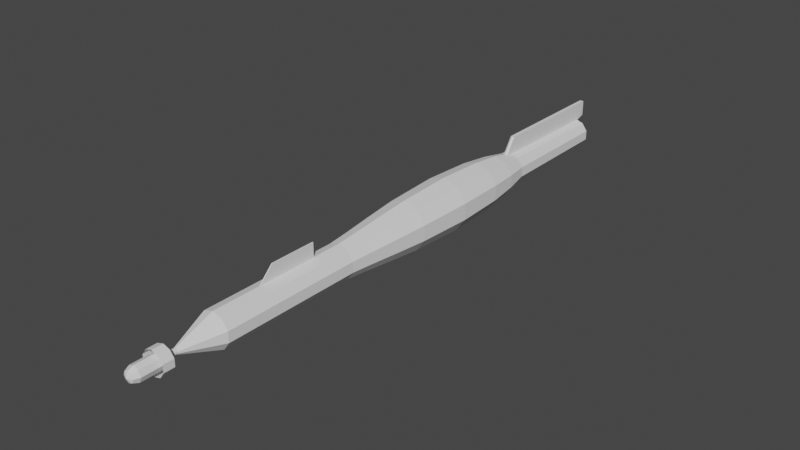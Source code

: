 # Source: GBU-12.blend  (saved by Blender 2.92.15; exported with 4.5.12 LTS)
import bpy
from mathutils import Matrix  # noqa: F401  (used for matrix-valued properties, if any)

bpy.ops.wm.read_factory_settings(use_empty=True)
scene = bpy.context.scene
scene.name = 'Scene'

# ---- collections
col_collection = bpy.data.collections.new('Collection'); scene.collection.children.link(col_collection)

# ---- world
world_world = bpy.data.worlds.new('World'); scene.world = world_world
world_world.use_nodes = True; world_world.node_tree.nodes.clear()
_N = world_world.node_tree.nodes; _L = world_world.node_tree.links
n0 = _N.new('ShaderNodeOutputWorld'); n0.name = 'World Output'; n0.location = (300, 300)
n1 = _N.new('ShaderNodeBackground'); n1.name = 'Background'; n1.location = (10, 300)
n1.inputs[0].default_value = (0.05088, 0.05088, 0.05088, 1.0)
_L.new(n1.outputs[0], n0.inputs[0])
n0.is_active_output = True
world_world.color = (0.05088, 0.05088, 0.05088)
world_world.use_sun_shadow = False
world_world.sun_shadow_jitter_overblur = 0.0

# ---- meshes
me_cylinder = bpy.data.meshes.new('Cylinder')
me_cylinder.from_pydata([(1.423e-08, 0.6386, -2.795), (1.423e-08, 0.6386, -0.004788), (0.3753, 0.5166, -2.795), (0.3753, 0.5166, -0.004788), (0.6073, 0.1973, -2.795), (0.6073, 0.1973, -0.004788), (0.6073, -0.1973, -2.795), (0.6073, -0.1973, -0.004788), (0.3753, -0.5166, -2.795), (0.3753, -0.5166, -0.004788), (-4.159e-08, -0.6386, -2.795), (-4.159e-08, -0.6386, -0.004788), (-0.3753, -0.5166, -2.795), (-0.3753, -0.5166, -0.004788), (-0.6073, -0.1973, -2.795), (-0.6073, -0.1973, -0.004788), (-0.6073, 0.1973, -2.795), (-0.6073, 0.1973, -0.004788), (-0.3753, 0.5166, -2.795), (-0.3753, 0.5166, -0.004788), (1.431e-08, 0.5609, 0.8442), (0.3297, 0.4538, 0.8442), (0.5334, 0.1733, 0.8442), (0.5334, -0.1733, 0.8442), (0.3297, -0.4538, 0.8442), (-3.472e-08, -0.5609, 0.8442), (-0.3297, -0.4538, 0.8442), (-0.5334, -0.1733, 0.8442), (-0.5334, 0.1733, 0.8442), (-0.3297, 0.4538, 0.8442), (1.397e-08, 0.4807, 1.647), (0.2825, 0.3889, 1.647), (0.4571, 0.1485, 1.647), (0.4571, -0.1485, 1.647), (0.2825, -0.3889, 1.647), (-2.805e-08, -0.4807, 1.647), (-0.2825, -0.3889, 1.647), (-0.4571, -0.1485, 1.647), (-0.4571, 0.1485, 1.647), (-0.2825, 0.3889, 1.647), (1.252e-08, 0.4329, 2.21), (0.2544, 0.3502, 2.21), (0.4117, 0.1338, 2.21), (0.4117, -0.1338, 2.21), (0.2544, -0.3502, 2.21), (-2.532e-08, -0.4329, 2.21), (-0.2544, -0.3502, 2.21), (-0.4117, -0.1338, 2.21), (-0.4117, 0.1338, 2.21), (-0.2544, 0.3502, 2.21), (1.252e-08, 0.4329, 5.813), (0.2544, 0.3502, 5.813), (0.4117, 0.1338, 5.813), (0.4117, -0.1338, 5.813), (0.2544, -0.3502, 5.813), (-2.532e-08, -0.4329, 5.813), (-0.2544, -0.3502, 5.813), (-0.4117, -0.1338, 5.813), (-0.4117, 0.1338, 5.813), (-0.2544, 0.3502, 5.813), (2.161e-07, 0.07213, 6.787), (0.0424, 0.05836, 6.787), (0.0686, 0.02229, 6.787), (0.0686, -0.02229, 6.787), (0.0424, -0.05836, 6.787), (2.098e-07, -0.07213, 6.787), (-0.0424, -0.05836, 6.787), (-0.0686, -0.02229, 6.787), (-0.0686, 0.02229, 6.787), (-0.0424, 0.05836, 6.787), (2.161e-07, 0.07213, 7.707), (0.0424, 0.05836, 7.707), (0.0686, 0.02229, 7.707), (0.0686, -0.02229, 7.707), (0.0424, -0.05836, 7.707), (2.098e-07, -0.07213, 7.707), (-0.0424, -0.05836, 7.707), (-0.0686, -0.02229, 7.707), (-0.0686, 0.02229, 7.707), (-0.0424, 0.05836, 7.707), (1.433e-08, 0.5407, -3.607), (0.3178, 0.4375, -3.607), (0.5143, 0.1671, -3.607), (0.5143, -0.1671, -3.607), (0.3178, -0.4375, -3.607), (-3.294e-08, -0.5407, -3.607), (-0.3178, -0.4375, -3.607), (-0.5143, -0.1671, -3.607), (-0.5143, 0.1671, -3.607), (-0.3178, 0.4375, -3.607), (1.242e-08, 0.417, -4.244), (0.2451, 0.3374, -4.244), (0.3966, 0.1289, -4.244), (0.3966, -0.1289, -4.244), (0.2451, -0.3374, -4.244), (-2.404e-08, -0.417, -4.244), (-0.2451, -0.3374, -4.244), (-0.3966, -0.1289, -4.244), (-0.3966, 0.1289, -4.244), (-0.2451, 0.3374, -4.244), (1.417e-08, 0.6935, -1.479), (0.4076, 0.561, -1.479), (0.6595, 0.2143, -1.479), (0.6595, -0.2143, -1.479), (0.4076, -0.561, -1.479), (-4.645e-08, -0.6935, -1.479), (-0.4076, -0.561, -1.479), (-0.6595, -0.2143, -1.479), (-0.6595, 0.2143, -1.479), (-0.4076, 0.561, -1.479), (1.277e-08, 0.3904, -7.401), (0.2295, 0.3158, -7.401), (0.3713, 0.1206, -7.401), (0.3713, -0.1206, -7.401), (0.2295, -0.3158, -7.401), (-2.136e-08, -0.3904, -7.401), (-0.2295, -0.3158, -7.401), (-0.3713, -0.1206, -7.401), (-0.3713, 0.1206, -7.401), (-0.2295, 0.3158, -7.401), (-0.05, 0.3303, -3.995), (-0.05, 0.8385, -4.334), (-0.05, 0.3303, -7.318), (-0.05, 0.8385, -7.667), (0.05, 0.3303, -3.995), (0.05, 0.8385, -4.334), (0.05, 0.3303, -7.318), (0.05, 0.8385, -7.667), (-0.05, 0.4475, -4.068), (-0.05, 0.4475, -7.667), (0.05, 0.4475, -7.667), (0.05, 0.4475, -4.068), (0.0, 0.3303, -7.318), (0.0, 0.8385, -7.667), (0.0, 0.3303, -3.963), (0.0, 0.8385, -4.301), (0.0, 0.4475, -4.035), (0.0, 0.4475, -7.667), (-0.01214, 0.3156, 4.667), (-0.01214, 0.7961, 4.184), (-0.01214, 0.3156, 2.996), (-0.01214, 0.7961, 2.996), (0.01214, 0.3156, 4.667), (0.01214, 0.7961, 4.184), (0.01214, 0.3156, 2.996), (0.01214, 0.7961, 2.996), (2.959e-08, 0.1367, 7.892), (2.959e-08, 0.1933, 7.755), (0.09667, 0.09667, 7.892), (0.1367, 0.1367, 7.755), (-0.1367, 0.1367, 7.135), (0.1367, 2.988e-07, 7.892), (0.1933, 3.049e-07, 7.755), (-0.1933, 2.778e-07, 7.135), (0.09667, -0.09667, 7.892), (0.1367, -0.1367, 7.755), (-0.1367, -0.1367, 7.135), (3.002e-08, -0.1933, 7.135), (3.578e-08, -0.1367, 7.892), (3.002e-08, -0.1933, 7.755), (0.1367, -0.1367, 7.135), (1.764e-08, 2.873e-07, 7.949), (-0.09667, -0.09667, 7.892), (-0.1367, -0.1367, 7.755), (0.1933, 2.778e-07, 7.135), (-0.1367, 2.988e-07, 7.892), (-0.1933, 3.049e-07, 7.755), (0.1367, 0.1367, 7.135), (-0.09667, 0.09667, 7.892), (-0.1367, 0.1367, 7.755), (2.959e-08, 0.1933, 7.135), (2.773e-08, 0.3033, 7.045), (2.773e-08, 0.3033, 7.326), (0.1783, 0.2454, 7.045), (0.1783, 0.2454, 7.326), (0.2885, 0.09373, 7.045), (0.2885, 0.09373, 7.326), (0.2885, -0.09373, 7.045), (0.2885, -0.09373, 7.326), (0.1783, -0.2454, 7.045), (0.1783, -0.2454, 7.326), (1.213e-09, -0.3033, 7.045), (1.213e-09, -0.3033, 7.326), (-0.1783, -0.2454, 7.045), (-0.1783, -0.2454, 7.326), (-0.2885, -0.09373, 7.045), (-0.2885, -0.09373, 7.326), (-0.2885, 0.09373, 7.045), (-0.2885, 0.09373, 7.326), (-0.1783, 0.2454, 7.045), (-0.1783, 0.2454, 7.326)], [], [(100, 1, 3, 101), (101, 3, 5, 102), (102, 5, 7, 103), (103, 7, 9, 104), (104, 9, 11, 105), (105, 11, 13, 106), (106, 13, 15, 107), (107, 15, 17, 108), (13, 11, 25, 26), (108, 17, 19, 109), (109, 19, 1, 100), (8, 10, 85, 84), (25, 24, 34, 35), (11, 9, 24, 25), (9, 7, 23, 24), (3, 1, 20, 21), (7, 5, 22, 23), (5, 3, 21, 22), (1, 19, 29, 20), (19, 17, 28, 29), (17, 15, 27, 28), (15, 13, 26, 27), (32, 31, 41, 42), (22, 21, 31, 32), (29, 28, 38, 39), (26, 25, 35, 36), (23, 22, 32, 33), (20, 29, 39, 30), (27, 26, 36, 37), (24, 23, 33, 34), (21, 20, 30, 31), (28, 27, 37, 38), (48, 47, 57, 58), (39, 38, 48, 49), (36, 35, 45, 46), (33, 32, 42, 43), (30, 39, 49, 40), (37, 36, 46, 47), (34, 33, 43, 44), (31, 30, 40, 41), (38, 37, 47, 48), (35, 34, 44, 45), (55, 54, 64, 65), (45, 44, 54, 55), (42, 41, 51, 52), (49, 48, 58, 59), (46, 45, 55, 56), (43, 42, 52, 53), (40, 49, 59, 50), (47, 46, 56, 57), (44, 43, 53, 54), (41, 40, 50, 51), (62, 61, 71, 72), (52, 51, 61, 62), (59, 58, 68, 69), (56, 55, 65, 66), (53, 52, 62, 63), (50, 59, 69, 60), (57, 56, 66, 67), (54, 53, 63, 64), (51, 50, 60, 61), (58, 57, 67, 68), (71, 70, 79, 78, 77, 76, 75, 74, 73, 72), (69, 68, 78, 79), (66, 65, 75, 76), (63, 62, 72, 73), (60, 69, 79, 70), (67, 66, 76, 77), (64, 63, 73, 74), (61, 60, 70, 71), (68, 67, 77, 78), (65, 64, 74, 75), (80, 81, 91, 90), (6, 8, 84, 83), (0, 2, 81, 80), (4, 6, 83, 82), (2, 4, 82, 81), (18, 0, 80, 89), (16, 18, 89, 88), (14, 16, 88, 87), (12, 14, 87, 86), (10, 12, 86, 85), (97, 98, 118, 117), (87, 88, 98, 97), (84, 85, 95, 94), (81, 82, 92, 91), (88, 89, 99, 98), (85, 86, 96, 95), (82, 83, 93, 92), (89, 80, 90, 99), (86, 87, 97, 96), (83, 84, 94, 93), (18, 109, 100, 0), (16, 108, 109, 18), (14, 107, 108, 16), (12, 106, 107, 14), (10, 105, 106, 12), (8, 104, 105, 10), (6, 103, 104, 8), (4, 102, 103, 6), (2, 101, 102, 4), (0, 100, 101, 2), (110, 111, 112, 113, 114, 115, 116, 117, 118, 119), (94, 95, 115, 114), (91, 92, 112, 111), (98, 99, 119, 118), (95, 96, 116, 115), (92, 93, 113, 112), (99, 90, 110, 119), (96, 97, 117, 116), (93, 94, 114, 113), (90, 91, 111, 110), (128, 121, 123, 129), (137, 133, 127, 130), (130, 127, 125, 131), (136, 135, 121, 128), (132, 126, 124, 134), (133, 123, 121, 135), (134, 136, 128, 120), (126, 130, 131, 124), (132, 137, 130, 126), (120, 128, 129, 122), (122, 129, 137, 132), (124, 131, 136, 134), (127, 133, 135, 125), (122, 132, 134, 120), (131, 125, 135, 136), (129, 123, 133, 137), (138, 139, 141, 140), (140, 141, 145, 144), (144, 145, 143, 142), (142, 143, 139, 138), (140, 144, 142, 138), (145, 141, 139, 143), (146, 161, 148), (147, 146, 148, 149), (148, 161, 151), (149, 148, 151, 152), (151, 161, 154), (152, 151, 154, 155), (159, 163, 156, 157), (154, 161, 158), (155, 159, 157, 160), (155, 154, 158, 159), (147, 149, 167, 170), (158, 161, 162), (169, 147, 170, 150), (159, 158, 162, 163), (163, 162, 165, 166), (163, 166, 153, 156), (162, 161, 165), (152, 155, 160, 164), (149, 152, 164, 167), (166, 165, 168, 169), (166, 169, 150, 153), (165, 161, 168), (169, 168, 146, 147), (168, 161, 146), (171, 172, 174, 173), (173, 174, 176, 175), (175, 176, 178, 177), (177, 178, 180, 179), (179, 180, 182, 181), (181, 182, 184, 183), (183, 184, 186, 185), (185, 186, 188, 187), (187, 188, 190, 189), (189, 190, 172, 171)])
_uv = me_cylinder.uv_layers.new(name='UVMap')
_uv.uv.foreach_set('vector', [1.0, 0.7358, 1.0, 1.0, 0.9, 1.0, 0.9, 0.7358, 0.9, 0.7358, 0.9, 1.0, 0.8, 1.0, 0.8, 0.7358, 0.8, 0.7358, 0.8, 1.0, 0.7, 1.0, 0.7, 0.7358, 0.7, 0.7358, 0.7, 1.0, 0.6, 1.0, 0.6, 0.7358, 0.6, 0.7358, 0.6, 1.0, 0.5, 1.0, 0.5, 0.7358, 0.5, 0.7358, 0.5, 1.0, 0.4, 1.0, 0.4, 0.7358, 0.4, 0.7358, 0.4, 1.0, 0.3, 1.0, 0.3, 0.7358, 0.3, 0.7358, 0.3, 1.0, 0.2, 1.0, 0.2, 0.7358, 0.4, 1.0, 0.5, 1.0, 0.5, 1.0, 0.4, 1.0, 0.2, 0.7358, 0.2, 1.0, 0.1, 1.0, 0.1, 0.7358, 0.1, 0.7358, 0.1, 1.0, -7.451e-08, 1.0, -7.451e-08, 0.7358, 0.6, 0.5, 0.5, 0.5, 0.5, 0.5, 0.6, 0.5, 0.5, 1.0, 0.6, 1.0, 0.6, 1.0, 0.5, 1.0, 0.5, 1.0, 0.6, 1.0, 0.6, 1.0, 0.5, 1.0, 0.6, 1.0, 0.7, 1.0, 0.7, 1.0, 0.6, 1.0, 0.9, 1.0, 1.0, 1.0, 1.0, 1.0, 0.9, 1.0, 0.7, 1.0, 0.8, 1.0, 0.8, 1.0, 0.7, 1.0, 0.8, 1.0, 0.9, 1.0, 0.9, 1.0, 0.8, 1.0, -7.451e-08, 1.0, 0.1, 1.0, 0.1, 1.0, -7.451e-08, 1.0, 0.1, 1.0, 0.2, 1.0, 0.2, 1.0, 0.1, 1.0, 0.2, 1.0, 0.3, 1.0, 0.3, 1.0, 0.2, 1.0, 0.3, 1.0, 0.4, 1.0, 0.4, 1.0, 0.3, 1.0, 0.8, 1.0, 0.9, 1.0, 0.9, 1.0, 0.8, 1.0, 0.8, 1.0, 0.9, 1.0, 0.9, 1.0, 0.8, 1.0, 0.1, 1.0, 0.2, 1.0, 0.2, 1.0, 0.1, 1.0, 0.4, 1.0, 0.5, 1.0, 0.5, 1.0, 0.4, 1.0, 0.7, 1.0, 0.8, 1.0, 0.8, 1.0, 0.7, 1.0, -7.451e-08, 1.0, 0.1, 1.0, 0.1, 1.0, -7.451e-08, 1.0, 0.3, 1.0, 0.4, 1.0, 0.4, 1.0, 0.3, 1.0, 0.6, 1.0, 0.7, 1.0, 0.7, 1.0, 0.6, 1.0, 0.9, 1.0, 1.0, 1.0, 1.0, 1.0, 0.9, 1.0, 0.2, 1.0, 0.3, 1.0, 0.3, 1.0, 0.2, 1.0, 0.2, 1.0, 0.3, 1.0, 0.3, 1.0, 0.2, 1.0, 0.1, 1.0, 0.2, 1.0, 0.2, 1.0, 0.1, 1.0, 0.4, 1.0, 0.5, 1.0, 0.5, 1.0, 0.4, 1.0, 0.7, 1.0, 0.8, 1.0, 0.8, 1.0, 0.7, 1.0, -7.451e-08, 1.0, 0.1, 1.0, 0.1, 1.0, -7.451e-08, 1.0, 0.3, 1.0, 0.4, 1.0, 0.4, 1.0, 0.3, 1.0, 0.6, 1.0, 0.7, 1.0, 0.7, 1.0, 0.6, 1.0, 0.9, 1.0, 1.0, 1.0, 1.0, 1.0, 0.9, 1.0, 0.2, 1.0, 0.3, 1.0, 0.3, 1.0, 0.2, 1.0, 0.5, 1.0, 0.6, 1.0, 0.6, 1.0, 0.5, 1.0, 0.5, 1.0, 0.6, 1.0, 0.6, 1.0, 0.5, 1.0, 0.5, 1.0, 0.6, 1.0, 0.6, 1.0, 0.5, 1.0, 0.8, 1.0, 0.9, 1.0, 0.9, 1.0, 0.8, 1.0, 0.1, 1.0, 0.2, 1.0, 0.2, 1.0, 0.1, 1.0, 0.4, 1.0, 0.5, 1.0, 0.5, 1.0, 0.4, 1.0, 0.7, 1.0, 0.8, 1.0, 0.8, 1.0, 0.7, 1.0, -7.451e-08, 1.0, 0.1, 1.0, 0.1, 1.0, -7.451e-08, 1.0, 0.3, 1.0, 0.4, 1.0, 0.4, 1.0, 0.3, 1.0, 0.6, 1.0, 0.7, 1.0, 0.7, 1.0, 0.6, 1.0, 0.9, 1.0, 1.0, 1.0, 1.0, 1.0, 0.9, 1.0, 0.8, 1.0, 0.9, 1.0, 0.9, 1.0, 0.8, 1.0, 0.8, 1.0, 0.9, 1.0, 0.9, 1.0, 0.8, 1.0, 0.1, 1.0, 0.2, 1.0, 0.2, 1.0, 0.1, 1.0, 0.4, 1.0, 0.5, 1.0, 0.5, 1.0, 0.4, 1.0, 0.7, 1.0, 0.8, 1.0, 0.8, 1.0, 0.7, 1.0, -7.451e-08, 1.0, 0.1, 1.0, 0.1, 1.0, -7.451e-08, 1.0, 0.3, 1.0, 0.4, 1.0, 0.4, 1.0, 0.3, 1.0, 0.6, 1.0, 0.7, 1.0, 0.7, 1.0, 0.6, 1.0, 0.9, 1.0, 1.0, 1.0, 1.0, 1.0, 0.9, 1.0, 0.2, 1.0, 0.3, 1.0, 0.3, 1.0, 0.2, 1.0, 0.3911, 0.4442, 0.25, 0.49, 0.1089, 0.4442, 0.02175, 0.3242, 0.02175, 0.1758, 0.1089, 0.05584, 0.25, 0.01, 0.3911, 0.05584, 0.4783, 0.1758, 0.4783, 0.3242, 0.1, 1.0, 0.2, 1.0, 0.2, 1.0, 0.1, 1.0, 0.4, 1.0, 0.5, 1.0, 0.5, 1.0, 0.4, 1.0, 0.7, 1.0, 0.8, 1.0, 0.8, 1.0, 0.7, 1.0, -7.451e-08, 1.0, 0.1, 1.0, 0.1, 1.0, -7.451e-08, 1.0, 0.3, 1.0, 0.4, 1.0, 0.4, 1.0, 0.3, 1.0, 0.6, 1.0, 0.7, 1.0, 0.7, 1.0, 0.6, 1.0, 0.9, 1.0, 1.0, 1.0, 1.0, 1.0, 0.9, 1.0, 0.2, 1.0, 0.3, 1.0, 0.3, 1.0, 0.2, 1.0, 0.5, 1.0, 0.6, 1.0, 0.6, 1.0, 0.5, 1.0, 1.0, 0.5, 0.9, 0.5, 0.9, 0.5, 1.0, 0.5, 0.7, 0.5, 0.6, 0.5, 0.6, 0.5, 0.7, 0.5, 1.0, 0.5, 0.9, 0.5, 0.9, 0.5, 1.0, 0.5, 0.8, 0.5, 0.7, 0.5, 0.7, 0.5, 0.8, 0.5, 0.9, 0.5, 0.8, 0.5, 0.8, 0.5, 0.9, 0.5, 0.1, 0.5, -7.451e-08, 0.5, -7.451e-08, 0.5, 0.1, 0.5, 0.2, 0.5, 0.1, 0.5, 0.1, 0.5, 0.2, 0.5, 0.3, 0.5, 0.2, 0.5, 0.2, 0.5, 0.3, 0.5, 0.4, 0.5, 0.3, 0.5, 0.3, 0.5, 0.4, 0.5, 0.5, 0.5, 0.4, 0.5, 0.4, 0.5, 0.5, 0.5, 0.3, 0.5, 0.2, 0.5, 0.2, 0.5, 0.3, 0.5, 0.3, 0.5, 0.2, 0.5, 0.2, 0.5, 0.3, 0.5, 0.6, 0.5, 0.5, 0.5, 0.5, 0.5, 0.6, 0.5, 0.9, 0.5, 0.8, 0.5, 0.8, 0.5, 0.9, 0.5, 0.2, 0.5, 0.1, 0.5, 0.1, 0.5, 0.2, 0.5, 0.5, 0.5, 0.4, 0.5, 0.4, 0.5, 0.5, 0.5, 0.8, 0.5, 0.7, 0.5, 0.7, 0.5, 0.8, 0.5, 0.1, 0.5, -7.451e-08, 0.5, -7.451e-08, 0.5, 0.1, 0.5, 0.4, 0.5, 0.3, 0.5, 0.3, 0.5, 0.4, 0.5, 0.7, 0.5, 0.6, 0.5, 0.6, 0.5, 0.7, 0.5, 0.1, 0.5, 0.1, 0.7358, -7.451e-08, 0.7358, -7.451e-08, 0.5, 0.2, 0.5, 0.2, 0.7358, 0.1, 0.7358, 0.1, 0.5, 0.3, 0.5, 0.3, 0.7358, 0.2, 0.7358, 0.2, 0.5, 0.4, 0.5, 0.4, 0.7358, 0.3, 0.7358, 0.3, 0.5, 0.5, 0.5, 0.5, 0.7358, 0.4, 0.7358, 0.4, 0.5, 0.6, 0.5, 0.6, 0.7358, 0.5, 0.7358, 0.5, 0.5, 0.7, 0.5, 0.7, 0.7358, 0.6, 0.7358, 0.6, 0.5, 0.8, 0.5, 0.8, 0.7358, 0.7, 0.7358, 0.7, 0.5, 0.9, 0.5, 0.9, 0.7358, 0.8, 0.7358, 0.8, 0.5, 1.0, 0.5, 1.0, 0.7358, 0.9, 0.7358, 0.9, 0.5, 0.75, 0.49, 0.8911, 0.4442, 0.9783, 0.3242, 0.9783, 0.1758, 0.8911, 0.05584, 0.75, 0.01, 0.6089, 0.05584, 0.5217, 0.1758, 0.5217, 0.3242, 0.6089, 0.4442, 0.6, 0.5, 0.5, 0.5, 0.5, 0.5, 0.6, 0.5, 0.9, 0.5, 0.8, 0.5, 0.8, 0.5, 0.9, 0.5, 0.2, 0.5, 0.1, 0.5, 0.1, 0.5, 0.2, 0.5, 0.5, 0.5, 0.4, 0.5, 0.4, 0.5, 0.5, 0.5, 0.8, 0.5, 0.7, 0.5, 0.7, 0.5, 0.8, 0.5, 0.1, 0.5, -7.451e-08, 0.5, -7.451e-08, 0.5, 0.1, 0.5, 0.4, 0.5, 0.3, 0.5, 0.3, 0.5, 0.4, 0.5, 0.7, 0.5, 0.6, 0.5, 0.6, 0.5, 0.7, 0.5, 1.0, 0.5, 0.9, 0.5, 0.9, 0.5, 1.0, 0.5, 0.4286, 0.0, 0.625, 0.0, 0.625, 0.25, 0.4286, 0.25, 0.4286, 0.375, 0.625, 0.375, 0.625, 0.5, 0.4286, 0.5, 0.4286, 0.5, 0.625, 0.5, 0.625, 0.75, 0.4286, 0.75, 0.4286, 0.875, 0.625, 0.875, 0.625, 1.0, 0.4286, 1.0, 0.25, 0.5, 0.375, 0.5, 0.375, 0.75, 0.25, 0.75, 0.75, 0.5, 0.875, 0.5, 0.875, 0.75, 0.75, 0.75, 0.375, 0.875, 0.4286, 0.875, 0.4286, 1.0, 0.375, 1.0, 0.375, 0.5, 0.4286, 0.5, 0.4286, 0.75, 0.375, 0.75, 0.375, 0.375, 0.4286, 0.375, 0.4286, 0.5, 0.375, 0.5, 0.375, 0.0, 0.4286, 0.0, 0.4286, 0.25, 0.375, 0.25, 0.375, 0.25, 0.4286, 0.25, 0.4286, 0.375, 0.375, 0.375, 0.375, 0.75, 0.4286, 0.75, 0.4286, 0.875, 0.375, 0.875, 0.625, 0.5, 0.75, 0.5, 0.75, 0.75, 0.625, 0.75, 0.125, 0.5, 0.25, 0.5, 0.25, 0.75, 0.125, 0.75, 0.4286, 0.75, 0.625, 0.75, 0.625, 0.875, 0.4286, 0.875, 0.4286, 0.25, 0.625, 0.25, 0.625, 0.375, 0.4286, 0.375, 0.375, 0.0, 0.625, 0.0, 0.625, 0.25, 0.375, 0.25, 0.375, 0.25, 0.625, 0.25, 0.625, 0.5, 0.375, 0.5, 0.375, 0.5, 0.625, 0.5, 0.625, 0.75, 0.375, 0.75, 0.375, 0.75, 0.625, 0.75, 0.625, 1.0, 0.375, 1.0, 0.125, 0.5, 0.375, 0.5, 0.375, 0.75, 0.125, 0.75, 0.625, 0.5, 0.875, 0.5, 0.875, 0.75, 0.625, 0.75, 0.75, 0.75, 0.6875, 1.0, 0.625, 0.75, 0.75, 0.5, 0.75, 0.75, 0.625, 0.75, 0.625, 0.5, 0.625, 0.75, 0.5625, 1.0, 0.5, 0.75, 0.625, 0.5, 0.625, 0.75, 0.5, 0.75, 0.5, 0.5, 0.5, 0.75, 0.4375, 1.0, 0.375, 0.75, 0.5, 0.5, 0.5, 0.75, 0.375, 0.75, 0.375, 0.5, 0.25, 0.5, 0.125, 0.5, 0.125, 0.5, 0.25, 0.5, 0.375, 0.75, 0.3125, 1.0, 0.25, 0.75, 0.375, 0.5, 0.25, 0.5, 0.25, 0.5, 0.375, 0.5, 0.375, 0.5, 0.375, 0.75, 0.25, 0.75, 0.25, 0.5, 0.75, 0.5, 0.625, 0.5, 0.625, 0.5, 0.75, 0.5, 0.25, 0.75, 0.1875, 1.0, 0.125, 0.75, 0.875, 0.5, 0.75, 0.5, 0.75, 0.5, 0.875, 0.5, 0.25, 0.5, 0.25, 0.75, 0.125, 0.75, 0.125, 0.5, 0.125, 0.5, 0.125, 0.75, 0.0, 0.75, 0.0, 0.5, 0.125, 0.5, 0.0, 0.5, 0.0, 0.5, 0.125, 0.5, 0.125, 0.75, 0.0625, 1.0, 0.0, 0.75, 0.5, 0.5, 0.375, 0.5, 0.375, 0.5, 0.5, 0.5, 0.625, 0.5, 0.5, 0.5, 0.5, 0.5, 0.625, 0.5, 1.0, 0.5, 1.0, 0.75, 0.875, 0.75, 0.875, 0.5, 1.0, 0.5, 0.875, 0.5, 0.875, 0.5, 1.0, 0.5, 1.0, 0.75, 0.9375, 1.0, 0.875, 0.75, 0.875, 0.5, 0.875, 0.75, 0.75, 0.75, 0.75, 0.5, 0.875, 0.75, 0.8125, 1.0, 0.75, 0.75, 1.0, 0.5, 1.0, 1.0, 0.9, 1.0, 0.9, 0.5, 0.9, 0.5, 0.9, 1.0, 0.8, 1.0, 0.8, 0.5, 0.8, 0.5, 0.8, 1.0, 0.7, 1.0, 0.7, 0.5, 0.7, 0.5, 0.7, 1.0, 0.6, 1.0, 0.6, 0.5, 0.6, 0.5, 0.6, 1.0, 0.5, 1.0, 0.5, 0.5, 0.5, 0.5, 0.5, 1.0, 0.4, 1.0, 0.4, 0.5, 0.4, 0.5, 0.4, 1.0, 0.3, 1.0, 0.3, 0.5, 0.3, 0.5, 0.3, 1.0, 0.2, 1.0, 0.2, 0.5, 0.2, 0.5, 0.2, 1.0, 0.1, 1.0, 0.1, 0.5, 0.1, 0.5, 0.1, 1.0, -7.451e-08, 1.0, -7.451e-08, 0.5])
me_cylinder.use_remesh_fix_poles = True
me_cylinder.use_remesh_preserve_attributes = False
me_cylinder.use_mirror_vertex_groups = False
me_cylinder.update()

# ---- objects
ob_empty = bpy.data.objects.new('Empty', None)
ob_cylinder = bpy.data.objects.new('Cylinder', me_cylinder)

# ---- transforms, parenting, visibility, modifiers, constraints
ob_empty.location = (-11.79, 0.0, -0.06644)
ob_empty.rotation_euler = (1.571, -0.0, 1.571)
ob_empty.scale = (3.393, 3.393, 3.393)
ob_empty.empty_display_type = 'IMAGE'
ob_empty.empty_display_size = 5.0
ob_empty.lineart.crease_threshold = 0.0
ob_cylinder.location = (0.0, 0.0, 0.0)
ob_cylinder.rotation_euler = (1.571, -0.0, 0.0)
ob_cylinder.lineart.crease_threshold = 0.0

# ---- collection membership
col_collection.objects.link(ob_empty)
col_collection.objects.link(ob_cylinder)

# ---- scene / render settings (as saved in the file)
scene.frame_start = 1; scene.frame_end = 250; scene.frame_set(1)
scene.render.engine = 'BLENDER_EEVEE_NEXT'
scene.cycles.use_denoising = False
scene.cycles.samples = 128
scene.cycles.sampling_pattern = 'TABULATED_SOBOL'
scene.cycles.use_adaptive_sampling = False
scene.cycles.use_light_tree = False
scene.view_settings.view_transform = 'Filmic'
bpy.context.view_layer.update()

# ---- added for rendering (the .blend has no active camera and no usable light): camera, sun
cam_auto = bpy.data.cameras.new('AutoCamera')
cam_auto.lens = 50.0
cam_auto.sensor_width = 36.0
cam_auto.clip_end = 1000.0
ob_auto_camera = bpy.data.objects.new('AutoCamera', cam_auto)
scene.collection.objects.link(ob_auto_camera)
ob_auto_camera.location = (14.5682, -17.6229, 11.7271)
ob_auto_camera.rotation_euler = (1.09748, -7.21219e-08, 0.694738)
scene.camera = ob_auto_camera
light_auto_sun = bpy.data.lights.new('AutoSun', 'SUN')
light_auto_sun.energy = 3.0
light_auto_sun.angle = 0.0523599
ob_auto_sun = bpy.data.objects.new('AutoSun', light_auto_sun)
scene.collection.objects.link(ob_auto_sun)
ob_auto_sun.rotation_euler = (0.872665, 0.174533, 0.523599)
bpy.context.view_layer.update()
